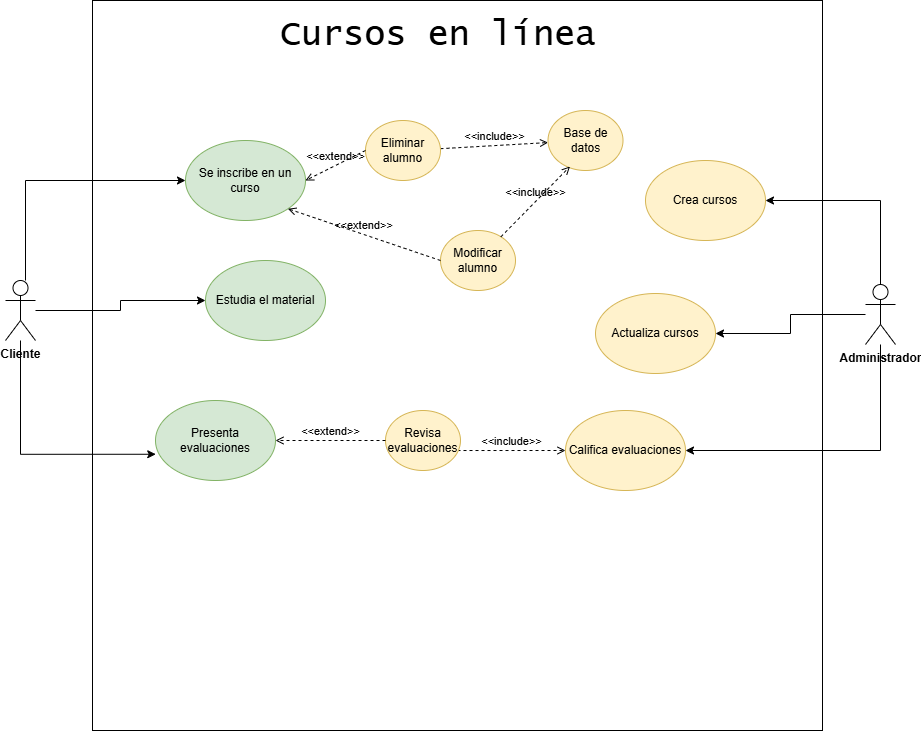

The diagram above was exported from draw.io. Its source (the exported page's mxGraphModel, read from the mxfile embedded in the PNG):
<mxGraphModel dx="1678" dy="928" grid="1" gridSize="10" guides="1" tooltips="1" connect="1" arrows="1" fold="1" page="1" pageScale="1" pageWidth="827" pageHeight="1169" math="0" shadow="0">
  <root>
    <mxCell id="0" />
    <mxCell id="1" parent="0" />
    <mxCell id="_sdB7EHcBX9b_C0lRTcd-25" value="" style="whiteSpace=wrap;html=1;aspect=fixed;fillColor=none;" parent="1" vertex="1">
      <mxGeometry x="227" y="10" width="730" height="730" as="geometry" />
    </mxCell>
    <mxCell id="_sdB7EHcBX9b_C0lRTcd-76" style="edgeStyle=orthogonalEdgeStyle;rounded=0;orthogonalLoop=1;jettySize=auto;html=1;entryX=0;entryY=0.5;entryDx=0;entryDy=0;" parent="1" source="_sdB7EHcBX9b_C0lRTcd-1" target="_sdB7EHcBX9b_C0lRTcd-4" edge="1">
      <mxGeometry relative="1" as="geometry" />
    </mxCell>
    <mxCell id="GQNsc02xe4n9_zr7i1ga-13" style="edgeStyle=orthogonalEdgeStyle;rounded=0;orthogonalLoop=1;jettySize=auto;html=1;entryX=0;entryY=0.5;entryDx=0;entryDy=0;" edge="1" parent="1" source="_sdB7EHcBX9b_C0lRTcd-1" target="_sdB7EHcBX9b_C0lRTcd-9">
      <mxGeometry relative="1" as="geometry">
        <Array as="points">
          <mxPoint x="160" y="190" />
        </Array>
      </mxGeometry>
    </mxCell>
    <mxCell id="_sdB7EHcBX9b_C0lRTcd-1" value="&lt;b&gt;Cliente&lt;/b&gt;" style="shape=umlActor;verticalLabelPosition=bottom;verticalAlign=top;html=1;outlineConnect=0;" parent="1" vertex="1">
      <mxGeometry x="140" y="290" width="30" height="60" as="geometry" />
    </mxCell>
    <mxCell id="GQNsc02xe4n9_zr7i1ga-14" style="edgeStyle=orthogonalEdgeStyle;rounded=0;orthogonalLoop=1;jettySize=auto;html=1;entryX=1;entryY=0.5;entryDx=0;entryDy=0;exitX=0.5;exitY=0;exitDx=0;exitDy=0;exitPerimeter=0;" edge="1" parent="1" source="_sdB7EHcBX9b_C0lRTcd-2" target="_sdB7EHcBX9b_C0lRTcd-8">
      <mxGeometry relative="1" as="geometry" />
    </mxCell>
    <mxCell id="GQNsc02xe4n9_zr7i1ga-15" style="edgeStyle=orthogonalEdgeStyle;rounded=0;orthogonalLoop=1;jettySize=auto;html=1;entryX=1;entryY=0.5;entryDx=0;entryDy=0;" edge="1" parent="1" source="_sdB7EHcBX9b_C0lRTcd-2" target="_sdB7EHcBX9b_C0lRTcd-90">
      <mxGeometry relative="1" as="geometry" />
    </mxCell>
    <mxCell id="GQNsc02xe4n9_zr7i1ga-16" style="edgeStyle=orthogonalEdgeStyle;rounded=0;orthogonalLoop=1;jettySize=auto;html=1;entryX=1;entryY=0.5;entryDx=0;entryDy=0;" edge="1" parent="1" source="_sdB7EHcBX9b_C0lRTcd-2" target="_sdB7EHcBX9b_C0lRTcd-38">
      <mxGeometry relative="1" as="geometry">
        <Array as="points">
          <mxPoint x="1015" y="460" />
        </Array>
      </mxGeometry>
    </mxCell>
    <mxCell id="_sdB7EHcBX9b_C0lRTcd-2" value="&lt;b&gt;Administrador&lt;/b&gt;" style="shape=umlActor;verticalLabelPosition=bottom;verticalAlign=top;html=1;outlineConnect=0;" parent="1" vertex="1">
      <mxGeometry x="1000" y="294" width="30" height="60" as="geometry" />
    </mxCell>
    <mxCell id="_sdB7EHcBX9b_C0lRTcd-4" value="Estudia el material" style="ellipse;whiteSpace=wrap;html=1;fillColor=#d5e8d4;strokeColor=#82b366;" parent="1" vertex="1">
      <mxGeometry x="340" y="270" width="120" height="80" as="geometry" />
    </mxCell>
    <mxCell id="_sdB7EHcBX9b_C0lRTcd-8" value="Crea cursos" style="ellipse;whiteSpace=wrap;html=1;fillColor=#fff2cc;strokeColor=#d6b656;" parent="1" vertex="1">
      <mxGeometry x="780" y="170" width="120" height="80" as="geometry" />
    </mxCell>
    <mxCell id="_sdB7EHcBX9b_C0lRTcd-9" value="Se inscribe en un curso" style="ellipse;whiteSpace=wrap;html=1;fillColor=#d5e8d4;strokeColor=#82b366;" parent="1" vertex="1">
      <mxGeometry x="320" y="150" width="120" height="80" as="geometry" />
    </mxCell>
    <mxCell id="_sdB7EHcBX9b_C0lRTcd-27" value="&lt;font style=&quot;font-size: 35px;&quot;&gt;Cursos en línea&lt;/font&gt;" style="text;html=1;align=center;verticalAlign=middle;whiteSpace=wrap;rounded=0;fontFamily=Lucida Console;fontSize=35;" parent="1" vertex="1">
      <mxGeometry x="368" y="30" width="410" height="28" as="geometry" />
    </mxCell>
    <mxCell id="_sdB7EHcBX9b_C0lRTcd-38" value="Califica evaluaciones" style="ellipse;whiteSpace=wrap;html=1;fillColor=#fff2cc;strokeColor=#d6b656;" parent="1" vertex="1">
      <mxGeometry x="700" y="420" width="120" height="80" as="geometry" />
    </mxCell>
    <mxCell id="_sdB7EHcBX9b_C0lRTcd-77" value="Presenta evaluaciones" style="ellipse;whiteSpace=wrap;html=1;fillColor=#d5e8d4;strokeColor=#82b366;" parent="1" vertex="1">
      <mxGeometry x="290" y="410" width="120" height="80" as="geometry" />
    </mxCell>
    <mxCell id="_sdB7EHcBX9b_C0lRTcd-90" value="Actualiza cursos" style="ellipse;whiteSpace=wrap;html=1;fillColor=#fff2cc;strokeColor=#d6b656;" parent="1" vertex="1">
      <mxGeometry x="730" y="303" width="120" height="80" as="geometry" />
    </mxCell>
    <mxCell id="_sdB7EHcBX9b_C0lRTcd-97" value="&amp;lt;&amp;lt;include&amp;gt;&amp;gt;" style="html=1;verticalAlign=bottom;labelBackgroundColor=none;endArrow=open;endFill=0;dashed=1;rounded=0;" parent="1" source="GQNsc02xe4n9_zr7i1ga-2" target="GQNsc02xe4n9_zr7i1ga-1" edge="1">
      <mxGeometry width="160" relative="1" as="geometry">
        <mxPoint x="728.5" y="110" as="sourcePoint" />
        <mxPoint x="481.5" y="110" as="targetPoint" />
      </mxGeometry>
    </mxCell>
    <mxCell id="_sdB7EHcBX9b_C0lRTcd-98" value="&amp;lt;&amp;lt;include&amp;gt;&amp;gt;" style="html=1;verticalAlign=bottom;labelBackgroundColor=none;endArrow=open;endFill=0;dashed=1;rounded=0;entryX=0;entryY=0.5;entryDx=0;entryDy=0;exitX=0.96;exitY=0.667;exitDx=0;exitDy=0;exitPerimeter=0;" parent="1" source="GQNsc02xe4n9_zr7i1ga-7" target="_sdB7EHcBX9b_C0lRTcd-38" edge="1">
      <mxGeometry width="160" relative="1" as="geometry">
        <mxPoint x="728.5" y="639.4100000000001" as="sourcePoint" />
        <mxPoint x="460" y="640" as="targetPoint" />
      </mxGeometry>
    </mxCell>
    <mxCell id="GQNsc02xe4n9_zr7i1ga-1" value="Base de datos" style="ellipse;whiteSpace=wrap;html=1;fillColor=#fff2cc;strokeColor=#d6b656;" vertex="1" parent="1">
      <mxGeometry x="682.5" y="120" width="75" height="60" as="geometry" />
    </mxCell>
    <mxCell id="GQNsc02xe4n9_zr7i1ga-2" value="Eliminar alumno" style="ellipse;whiteSpace=wrap;html=1;fillColor=#fff2cc;strokeColor=#d6b656;" vertex="1" parent="1">
      <mxGeometry x="500" y="130" width="75" height="60" as="geometry" />
    </mxCell>
    <mxCell id="GQNsc02xe4n9_zr7i1ga-3" value="Modificar alumno" style="ellipse;whiteSpace=wrap;html=1;fillColor=#fff2cc;strokeColor=#d6b656;" vertex="1" parent="1">
      <mxGeometry x="575" y="240" width="75" height="60" as="geometry" />
    </mxCell>
    <mxCell id="GQNsc02xe4n9_zr7i1ga-4" value="&amp;lt;&amp;lt;include&amp;gt;&amp;gt;" style="html=1;verticalAlign=bottom;labelBackgroundColor=none;endArrow=open;endFill=0;dashed=1;rounded=0;entryX=0.293;entryY=0.933;entryDx=0;entryDy=0;entryPerimeter=0;" edge="1" parent="1" source="GQNsc02xe4n9_zr7i1ga-3" target="GQNsc02xe4n9_zr7i1ga-1">
      <mxGeometry width="160" relative="1" as="geometry">
        <mxPoint x="584" y="209" as="sourcePoint" />
        <mxPoint x="631" y="201" as="targetPoint" />
      </mxGeometry>
    </mxCell>
    <mxCell id="GQNsc02xe4n9_zr7i1ga-5" value="&amp;lt;&amp;lt;extend&amp;gt;&amp;gt;" style="html=1;verticalAlign=bottom;labelBackgroundColor=none;endArrow=open;endFill=0;dashed=1;rounded=0;entryX=1;entryY=0.5;entryDx=0;entryDy=0;exitX=0;exitY=0.5;exitDx=0;exitDy=0;" edge="1" parent="1" source="GQNsc02xe4n9_zr7i1ga-2" target="_sdB7EHcBX9b_C0lRTcd-9">
      <mxGeometry width="160" relative="1" as="geometry">
        <mxPoint x="520" y="340" as="sourcePoint" />
        <mxPoint x="680" y="340" as="targetPoint" />
      </mxGeometry>
    </mxCell>
    <mxCell id="GQNsc02xe4n9_zr7i1ga-6" value="&amp;lt;&amp;lt;extend&amp;gt;&amp;gt;" style="html=1;verticalAlign=bottom;labelBackgroundColor=none;endArrow=open;endFill=0;dashed=1;rounded=0;entryX=1;entryY=1;entryDx=0;entryDy=0;exitX=0;exitY=0.5;exitDx=0;exitDy=0;" edge="1" parent="1" source="GQNsc02xe4n9_zr7i1ga-3" target="_sdB7EHcBX9b_C0lRTcd-9">
      <mxGeometry width="160" relative="1" as="geometry">
        <mxPoint x="521" y="248" as="sourcePoint" />
        <mxPoint x="470" y="257" as="targetPoint" />
      </mxGeometry>
    </mxCell>
    <mxCell id="GQNsc02xe4n9_zr7i1ga-7" value="Revisa evaluaciones" style="ellipse;whiteSpace=wrap;html=1;fillColor=#fff2cc;strokeColor=#d6b656;" vertex="1" parent="1">
      <mxGeometry x="520" y="420" width="75" height="60" as="geometry" />
    </mxCell>
    <mxCell id="GQNsc02xe4n9_zr7i1ga-8" value="&amp;lt;&amp;lt;extend&amp;gt;&amp;gt;" style="html=1;verticalAlign=bottom;labelBackgroundColor=none;endArrow=open;endFill=0;dashed=1;rounded=0;entryX=1;entryY=0.5;entryDx=0;entryDy=0;" edge="1" parent="1" source="GQNsc02xe4n9_zr7i1ga-7" target="_sdB7EHcBX9b_C0lRTcd-77">
      <mxGeometry width="160" relative="1" as="geometry">
        <mxPoint x="550" y="300" as="sourcePoint" />
        <mxPoint x="452" y="268" as="targetPoint" />
        <Array as="points">
          <mxPoint x="490" y="450" />
        </Array>
      </mxGeometry>
    </mxCell>
    <mxCell id="GQNsc02xe4n9_zr7i1ga-17" style="edgeStyle=orthogonalEdgeStyle;rounded=0;orthogonalLoop=1;jettySize=auto;html=1;entryX=0.002;entryY=0.672;entryDx=0;entryDy=0;entryPerimeter=0;" edge="1" parent="1" source="_sdB7EHcBX9b_C0lRTcd-1" target="_sdB7EHcBX9b_C0lRTcd-77">
      <mxGeometry relative="1" as="geometry">
        <Array as="points">
          <mxPoint x="155" y="464" />
        </Array>
      </mxGeometry>
    </mxCell>
  </root>
</mxGraphModel>